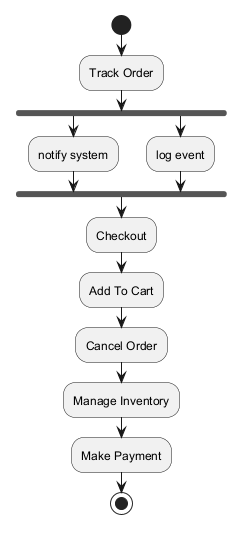

The diagram above was rendered by PlantUML. Its source (embedded in the PNG):
@startuml

start
:Track Order;
fork
:notify system;
fork again
:log event;
end fork
:Checkout;
:Add To Cart;
:Cancel Order;
:Manage Inventory;
:Make Payment;
stop
@enduml